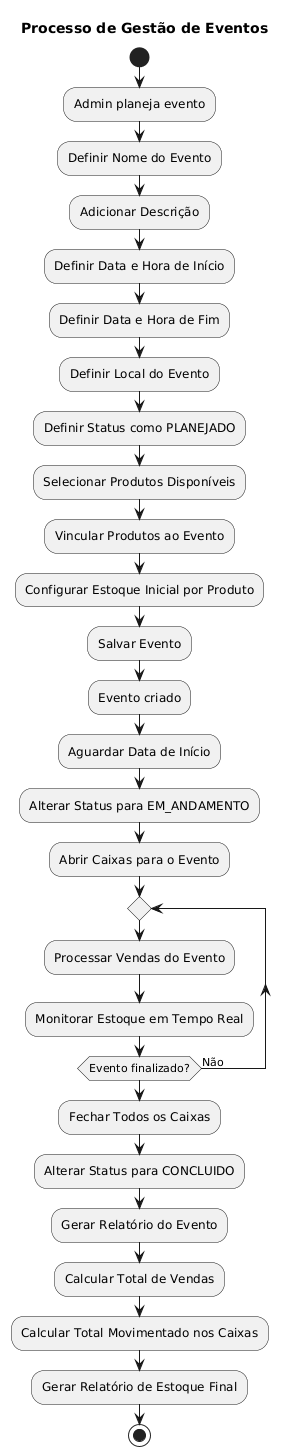

The diagram above was rendered by PlantUML. Its source (embedded in the PNG):
@startuml
title Processo de Gestão de Eventos 

skinparam shadowing false
skinparam defaultTextAlignment center

' =========================
' Planejamento do Evento
' =========================
start
:Admin planeja evento;

:Definir Nome do Evento;
:Adicionar Descrição;
:Definir Data e Hora de Início;
:Definir Data e Hora de Fim;
:Definir Local do Evento;
:Definir Status como PLANEJADO;

:Selecionar Produtos Disponíveis;
:Vincular Produtos ao Evento;
:Configurar Estoque Inicial por Produto;

:Salvar Evento;
:Evento criado;

' =========================
' Execução do Evento
' =========================
:Aguardar Data de Início;
:Alterar Status para EM_ANDAMENTO;
:Abrir Caixas para o Evento;

repeat
  :Processar Vendas do Evento;
  :Monitorar Estoque em Tempo Real;
repeat while (Evento finalizado?) is (Não)

' =========================
' Encerramento do Evento
' =========================
:Fechar Todos os Caixas;
:Alterar Status para CONCLUIDO;
:Gerar Relatório do Evento;
:Calcular Total de Vendas;
:Calcular Total Movimentado nos Caixas;
:Gerar Relatório de Estoque Final;

stop
@enduml